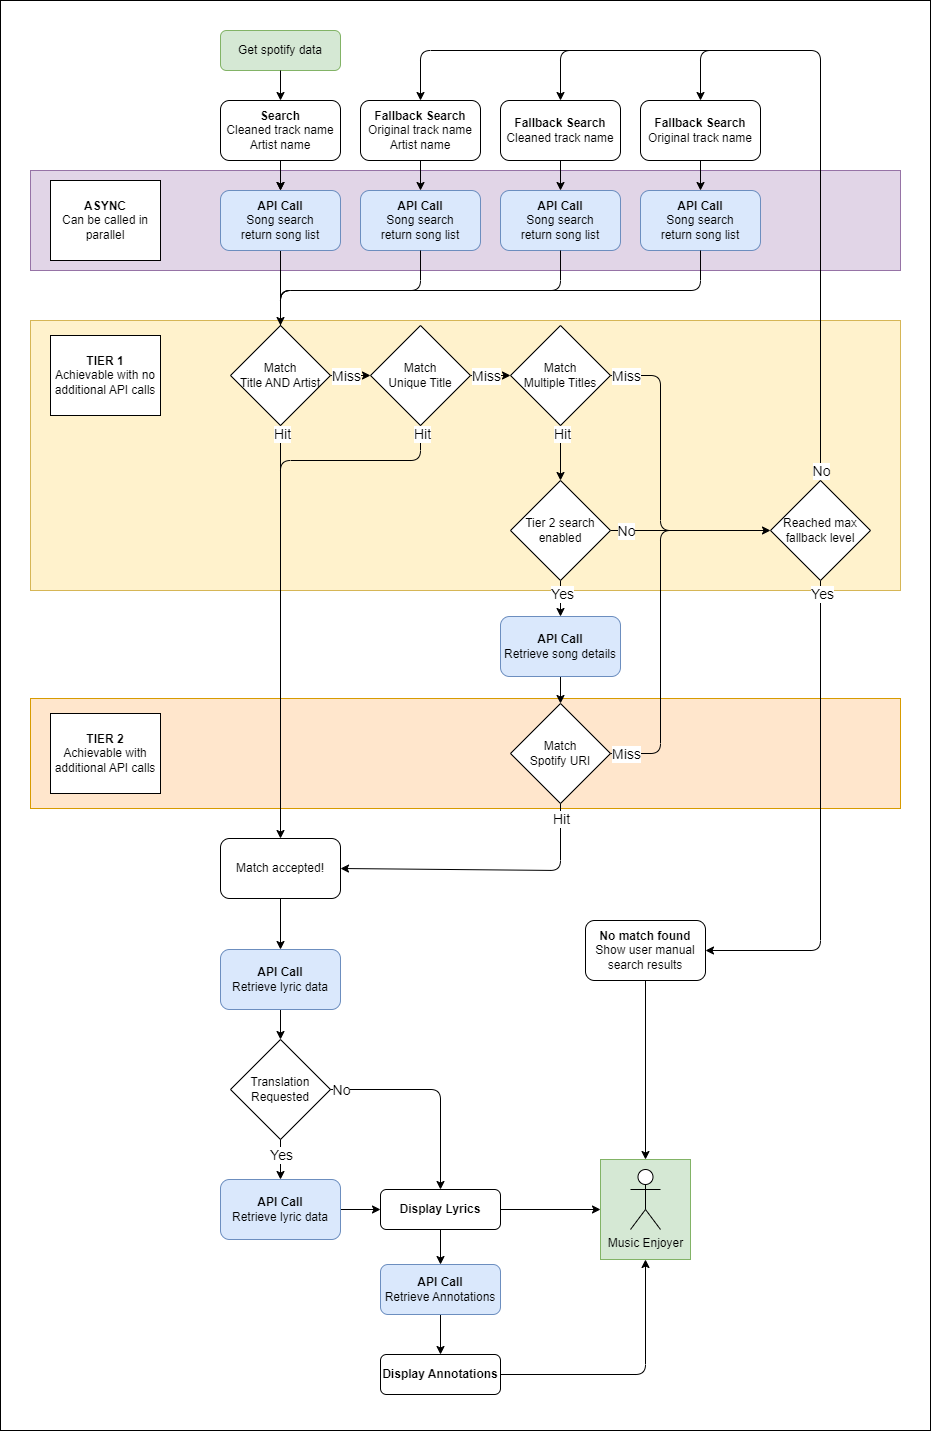

The diagram above was exported from draw.io. Its source (the exported page's mxGraphModel, read from the mxfile embedded in the PNG):
<mxGraphModel dx="2165" dy="1309" grid="1" gridSize="10" guides="1" tooltips="1" connect="1" arrows="1" fold="1" page="1" pageScale="1" pageWidth="2200" pageHeight="2000" math="0" shadow="0">
  <root>
    <mxCell id="0" />
    <mxCell id="1" parent="0" />
    <mxCell id="233" value="" style="rounded=0;whiteSpace=wrap;html=1;movable=0;resizable=0;rotatable=0;deletable=0;editable=0;connectable=0;" vertex="1" parent="1">
      <mxGeometry x="100" y="110" width="930" height="1430" as="geometry" />
    </mxCell>
    <mxCell id="231" value="" style="rounded=0;whiteSpace=wrap;html=1;fillColor=#e1d5e7;strokeColor=#9673a6;movable=0;resizable=0;rotatable=0;deletable=0;editable=0;connectable=0;" vertex="1" parent="1">
      <mxGeometry x="130" y="280" width="870" height="100" as="geometry" />
    </mxCell>
    <mxCell id="45" value="" style="rounded=0;whiteSpace=wrap;html=1;shadow=0;glass=0;sketch=0;fillColor=#d5e8d4;strokeColor=#82b366;" parent="1" vertex="1">
      <mxGeometry x="700" y="1269" width="90" height="100" as="geometry" />
    </mxCell>
    <mxCell id="13" value="" style="rounded=0;whiteSpace=wrap;html=1;fillColor=#ffe6cc;strokeColor=#d79b00;glass=0;shadow=0;movable=0;resizable=0;rotatable=0;deletable=0;editable=0;connectable=0;" parent="1" vertex="1">
      <mxGeometry x="130" y="808" width="870" height="110" as="geometry" />
    </mxCell>
    <mxCell id="11" value="" style="rounded=0;whiteSpace=wrap;html=1;fillColor=#fff2cc;strokeColor=#d6b656;glass=0;shadow=0;movable=0;resizable=0;rotatable=0;deletable=0;editable=0;connectable=0;" parent="1" vertex="1">
      <mxGeometry x="130" y="430" width="870" height="270" as="geometry" />
    </mxCell>
    <mxCell id="2" value="Get spotify data" style="rounded=1;whiteSpace=wrap;html=1;fillColor=#d5e8d4;strokeColor=#82b366;" parent="1" vertex="1">
      <mxGeometry x="320" y="140" width="120" height="40" as="geometry" />
    </mxCell>
    <mxCell id="3" value="" style="endArrow=classic;html=1;exitX=0.5;exitY=1;exitDx=0;exitDy=0;entryX=0.5;entryY=0;entryDx=0;entryDy=0;" parent="1" source="2" target="4" edge="1">
      <mxGeometry width="50" height="50" relative="1" as="geometry">
        <mxPoint x="440" y="330" as="sourcePoint" />
        <mxPoint x="380" y="230" as="targetPoint" />
      </mxGeometry>
    </mxCell>
    <mxCell id="8" value="" style="edgeStyle=none;html=1;" parent="1" source="4" target="7" edge="1">
      <mxGeometry relative="1" as="geometry" />
    </mxCell>
    <mxCell id="43" value="" style="edgeStyle=none;html=1;" parent="1" source="4" target="7" edge="1">
      <mxGeometry relative="1" as="geometry" />
    </mxCell>
    <mxCell id="4" value="&lt;b&gt;Search&lt;br&gt;&lt;/b&gt;Cleaned track name&lt;br&gt;Artist name" style="rounded=1;whiteSpace=wrap;html=1;" parent="1" vertex="1">
      <mxGeometry x="320" y="210" width="120" height="60" as="geometry" />
    </mxCell>
    <mxCell id="6" value="Music Enjoyer" style="shape=umlActor;verticalLabelPosition=bottom;verticalAlign=top;html=1;outlineConnect=0;" parent="1" vertex="1">
      <mxGeometry x="730" y="1279" width="30" height="60" as="geometry" />
    </mxCell>
    <mxCell id="10" value="" style="edgeStyle=none;html=1;" parent="1" source="7" target="9" edge="1">
      <mxGeometry relative="1" as="geometry" />
    </mxCell>
    <mxCell id="7" value="&lt;b&gt;API Call&lt;/b&gt;&lt;br&gt;Song search&lt;br&gt;return song list" style="rounded=1;whiteSpace=wrap;html=1;fillColor=#dae8fc;strokeColor=#6c8ebf;" parent="1" vertex="1">
      <mxGeometry x="320" y="300" width="120" height="60" as="geometry" />
    </mxCell>
    <mxCell id="9" value="Match&lt;br&gt;Title AND Artist" style="rhombus;whiteSpace=wrap;html=1;" parent="1" vertex="1">
      <mxGeometry x="330" y="435" width="100" height="100" as="geometry" />
    </mxCell>
    <mxCell id="12" value="&lt;b&gt;TIER 1&lt;/b&gt;&lt;br&gt;Achievable with no additional API calls" style="rounded=0;whiteSpace=wrap;html=1;shadow=0;glass=0;sketch=0;" parent="1" vertex="1">
      <mxGeometry x="150" y="445" width="110" height="80" as="geometry" />
    </mxCell>
    <mxCell id="14" value="&lt;b&gt;TIER 2&lt;/b&gt;&lt;br&gt;Achievable with additional API calls" style="rounded=0;whiteSpace=wrap;html=1;shadow=0;glass=0;sketch=0;" parent="1" vertex="1">
      <mxGeometry x="150" y="823" width="110" height="80" as="geometry" />
    </mxCell>
    <mxCell id="37" value="" style="edgeStyle=none;html=1;" parent="1" source="15" target="16" edge="1">
      <mxGeometry relative="1" as="geometry" />
    </mxCell>
    <mxCell id="15" value="Match accepted!" style="rounded=1;whiteSpace=wrap;html=1;shadow=0;glass=0;sketch=0;" parent="1" vertex="1">
      <mxGeometry x="320" y="948" width="120" height="60" as="geometry" />
    </mxCell>
    <mxCell id="38" value="" style="edgeStyle=none;html=1;" parent="1" source="16" target="36" edge="1">
      <mxGeometry relative="1" as="geometry" />
    </mxCell>
    <mxCell id="16" value="&lt;span&gt;&lt;b&gt;API Call&lt;/b&gt;&lt;br&gt;&lt;/span&gt;Retrieve lyric data" style="rounded=1;whiteSpace=wrap;html=1;shadow=0;glass=0;sketch=0;fontStyle=0;fillColor=#dae8fc;strokeColor=#6c8ebf;" parent="1" vertex="1">
      <mxGeometry x="320" y="1059" width="120" height="60" as="geometry" />
    </mxCell>
    <mxCell id="78" value="" style="edgeStyle=none;html=1;" parent="1" source="21" target="52" edge="1">
      <mxGeometry relative="1" as="geometry" />
    </mxCell>
    <mxCell id="21" value="&lt;b&gt;API Call&lt;/b&gt;&lt;br&gt;Retrieve lyric data" style="rounded=1;whiteSpace=wrap;html=1;fillColor=#dae8fc;strokeColor=#6c8ebf;" parent="1" vertex="1">
      <mxGeometry x="320" y="1289" width="120" height="60" as="geometry" />
    </mxCell>
    <mxCell id="22" value="" style="endArrow=classic;html=1;exitX=0.5;exitY=1;exitDx=0;exitDy=0;entryX=0.5;entryY=0;entryDx=0;entryDy=0;" parent="1" source="9" target="15" edge="1">
      <mxGeometry relative="1" as="geometry">
        <mxPoint x="510" y="780" as="sourcePoint" />
        <mxPoint x="610" y="780" as="targetPoint" />
      </mxGeometry>
    </mxCell>
    <mxCell id="24" value="" style="endArrow=classic;html=1;exitX=1;exitY=0.5;exitDx=0;exitDy=0;entryX=0;entryY=0.5;entryDx=0;entryDy=0;" parent="1" source="9" target="26" edge="1">
      <mxGeometry relative="1" as="geometry">
        <mxPoint x="520" y="790" as="sourcePoint" />
        <mxPoint x="800" y="520" as="targetPoint" />
      </mxGeometry>
    </mxCell>
    <mxCell id="25" value="Miss" style="edgeLabel;resizable=0;html=1;align=center;verticalAlign=middle;rounded=0;shadow=0;glass=0;sketch=0;fontSize=14;" parent="24" connectable="0" vertex="1">
      <mxGeometry relative="1" as="geometry">
        <mxPoint x="-5" as="offset" />
      </mxGeometry>
    </mxCell>
    <mxCell id="236" value="" style="edgeStyle=none;html=1;" edge="1" parent="1" source="26" target="235">
      <mxGeometry relative="1" as="geometry" />
    </mxCell>
    <mxCell id="26" value="Match&lt;br&gt;Unique Title" style="rhombus;whiteSpace=wrap;html=1;" parent="1" vertex="1">
      <mxGeometry x="470" y="435" width="100" height="100" as="geometry" />
    </mxCell>
    <mxCell id="294" style="edgeStyle=none;html=1;exitX=0.5;exitY=1;exitDx=0;exitDy=0;entryX=0.5;entryY=0;entryDx=0;entryDy=0;" edge="1" parent="1" source="33" target="45">
      <mxGeometry relative="1" as="geometry" />
    </mxCell>
    <mxCell id="33" value="&lt;b&gt;No match found&lt;/b&gt;&lt;br&gt;Show user manual search results" style="rounded=1;whiteSpace=wrap;html=1;" parent="1" vertex="1">
      <mxGeometry x="685" y="1030" width="120" height="60" as="geometry" />
    </mxCell>
    <mxCell id="36" value="Translation Requested" style="rhombus;whiteSpace=wrap;html=1;" parent="1" vertex="1">
      <mxGeometry x="330" y="1149" width="100" height="100" as="geometry" />
    </mxCell>
    <mxCell id="47" value="Match&lt;br&gt;Spotify URI" style="rhombus;whiteSpace=wrap;html=1;" parent="1" vertex="1">
      <mxGeometry x="610" y="813" width="100" height="100" as="geometry" />
    </mxCell>
    <mxCell id="85" value="" style="edgeStyle=none;html=1;" parent="1" source="52" target="53" edge="1">
      <mxGeometry relative="1" as="geometry" />
    </mxCell>
    <mxCell id="295" value="" style="edgeStyle=none;html=1;" edge="1" parent="1" source="52" target="45">
      <mxGeometry relative="1" as="geometry" />
    </mxCell>
    <mxCell id="52" value="&lt;b&gt;Display Lyrics&lt;br&gt;&lt;/b&gt;" style="rounded=1;whiteSpace=wrap;html=1;" parent="1" vertex="1">
      <mxGeometry x="480" y="1299" width="120" height="40" as="geometry" />
    </mxCell>
    <mxCell id="86" value="" style="edgeStyle=none;html=1;" parent="1" source="53" target="84" edge="1">
      <mxGeometry relative="1" as="geometry" />
    </mxCell>
    <mxCell id="53" value="&lt;b&gt;API Call&lt;/b&gt;&lt;br&gt;Retrieve Annotations" style="rounded=1;whiteSpace=wrap;html=1;fillColor=#dae8fc;strokeColor=#6c8ebf;" parent="1" vertex="1">
      <mxGeometry x="480" y="1374" width="120" height="50" as="geometry" />
    </mxCell>
    <mxCell id="80" value="" style="endArrow=classic;html=1;exitX=0.5;exitY=1;exitDx=0;exitDy=0;entryX=0.5;entryY=0;entryDx=0;entryDy=0;" parent="1" source="36" target="21" edge="1">
      <mxGeometry relative="1" as="geometry">
        <mxPoint x="430" y="1244" as="sourcePoint" />
        <mxPoint x="530" y="1244" as="targetPoint" />
      </mxGeometry>
    </mxCell>
    <mxCell id="81" value="Yes" style="edgeLabel;resizable=0;html=1;align=center;verticalAlign=middle;rounded=0;shadow=0;glass=0;sketch=0;fontSize=14;" parent="80" connectable="0" vertex="1">
      <mxGeometry relative="1" as="geometry">
        <mxPoint y="-5" as="offset" />
      </mxGeometry>
    </mxCell>
    <mxCell id="82" value="" style="endArrow=classic;html=1;exitX=1;exitY=0.5;exitDx=0;exitDy=0;entryX=0.5;entryY=0;entryDx=0;entryDy=0;" parent="1" source="36" target="52" edge="1">
      <mxGeometry relative="1" as="geometry">
        <mxPoint x="440" y="1198.83" as="sourcePoint" />
        <mxPoint x="540" y="1198.83" as="targetPoint" />
        <Array as="points">
          <mxPoint x="540" y="1199" />
        </Array>
      </mxGeometry>
    </mxCell>
    <mxCell id="83" value="No" style="edgeLabel;resizable=0;html=1;align=center;verticalAlign=middle;rounded=0;shadow=0;glass=0;sketch=0;fontSize=14;" parent="82" connectable="0" vertex="1">
      <mxGeometry relative="1" as="geometry">
        <mxPoint x="-95" as="offset" />
      </mxGeometry>
    </mxCell>
    <mxCell id="230" style="edgeStyle=none;html=1;exitX=1;exitY=0.5;exitDx=0;exitDy=0;entryX=0.5;entryY=1;entryDx=0;entryDy=0;" edge="1" parent="1" source="84" target="45">
      <mxGeometry relative="1" as="geometry">
        <Array as="points">
          <mxPoint x="745" y="1484" />
        </Array>
      </mxGeometry>
    </mxCell>
    <mxCell id="84" value="&lt;b&gt;Display Annotations&lt;br&gt;&lt;/b&gt;" style="rounded=1;whiteSpace=wrap;html=1;" parent="1" vertex="1">
      <mxGeometry x="480" y="1464" width="120" height="40" as="geometry" />
    </mxCell>
    <mxCell id="283" value="" style="edgeStyle=none;html=1;" edge="1" parent="1" source="92" target="47">
      <mxGeometry relative="1" as="geometry" />
    </mxCell>
    <mxCell id="92" value="&lt;b&gt;API Call&lt;/b&gt;&lt;br&gt;Retrieve song details" style="rounded=1;whiteSpace=wrap;html=1;fillColor=#dae8fc;strokeColor=#6c8ebf;" parent="1" vertex="1">
      <mxGeometry x="600" y="726" width="120" height="60" as="geometry" />
    </mxCell>
    <mxCell id="126" value="Miss" style="edgeLabel;resizable=0;html=1;align=center;verticalAlign=middle;rounded=0;shadow=0;glass=0;sketch=0;fontSize=14;" connectable="0" vertex="1" parent="1">
      <mxGeometry x="584.9966666666668" y="485" as="geometry" />
    </mxCell>
    <mxCell id="161" value="" style="endArrow=classic;html=1;exitX=0.5;exitY=1;exitDx=0;exitDy=0;entryX=1;entryY=0.5;entryDx=0;entryDy=0;" edge="1" parent="1" source="47" target="15">
      <mxGeometry relative="1" as="geometry">
        <mxPoint x="570" y="948" as="sourcePoint" />
        <mxPoint x="660" y="978" as="targetPoint" />
        <Array as="points">
          <mxPoint x="660" y="980" />
        </Array>
      </mxGeometry>
    </mxCell>
    <mxCell id="163" value="Hit" style="edgeLabel;resizable=0;html=1;align=center;verticalAlign=middle;rounded=0;shadow=0;glass=0;sketch=0;fontSize=14;" connectable="0" vertex="1" parent="1">
      <mxGeometry x="659.9999996356056" y="928" as="geometry" />
    </mxCell>
    <mxCell id="232" value="&lt;b&gt;ASYNC&lt;/b&gt;&lt;br&gt;Can be called in&lt;br&gt;parallel" style="rounded=0;whiteSpace=wrap;html=1;shadow=0;glass=0;sketch=0;" vertex="1" parent="1">
      <mxGeometry x="150" y="290" width="110" height="80" as="geometry" />
    </mxCell>
    <mxCell id="270" value="" style="edgeStyle=none;html=1;" edge="1" parent="1" source="235" target="259">
      <mxGeometry relative="1" as="geometry" />
    </mxCell>
    <mxCell id="235" value="Match&lt;br&gt;Multiple Titles" style="rhombus;whiteSpace=wrap;html=1;" vertex="1" parent="1">
      <mxGeometry x="610" y="435" width="100" height="100" as="geometry" />
    </mxCell>
    <mxCell id="246" value="&lt;b&gt;Fallback Search&lt;br&gt;&lt;/b&gt;Original track name&lt;br&gt;Artist name" style="rounded=1;whiteSpace=wrap;html=1;" vertex="1" parent="1">
      <mxGeometry x="460" y="210" width="120" height="60" as="geometry" />
    </mxCell>
    <mxCell id="247" value="&lt;b&gt;Fallback Search&lt;br&gt;&lt;/b&gt;Cleaned track name" style="rounded=1;whiteSpace=wrap;html=1;" vertex="1" parent="1">
      <mxGeometry x="600" y="210" width="120" height="60" as="geometry" />
    </mxCell>
    <mxCell id="248" value="&lt;b&gt;Fallback Search&lt;br&gt;&lt;/b&gt;Original track name" style="rounded=1;whiteSpace=wrap;html=1;" vertex="1" parent="1">
      <mxGeometry x="740" y="210" width="120" height="60" as="geometry" />
    </mxCell>
    <mxCell id="249" value="" style="edgeStyle=none;html=1;" edge="1" parent="1" target="250">
      <mxGeometry relative="1" as="geometry">
        <mxPoint x="520" y="270" as="sourcePoint" />
      </mxGeometry>
    </mxCell>
    <mxCell id="250" value="&lt;b&gt;API Call&lt;/b&gt;&lt;br&gt;Song search&lt;br&gt;return song list" style="rounded=1;whiteSpace=wrap;html=1;fillColor=#dae8fc;strokeColor=#6c8ebf;" vertex="1" parent="1">
      <mxGeometry x="460" y="300" width="120" height="60" as="geometry" />
    </mxCell>
    <mxCell id="251" value="" style="edgeStyle=none;html=1;" edge="1" parent="1" target="252">
      <mxGeometry relative="1" as="geometry">
        <mxPoint x="660" y="270" as="sourcePoint" />
      </mxGeometry>
    </mxCell>
    <mxCell id="252" value="&lt;b&gt;API Call&lt;/b&gt;&lt;br&gt;Song search&lt;br&gt;return song list" style="rounded=1;whiteSpace=wrap;html=1;fillColor=#dae8fc;strokeColor=#6c8ebf;" vertex="1" parent="1">
      <mxGeometry x="600" y="300" width="120" height="60" as="geometry" />
    </mxCell>
    <mxCell id="253" value="" style="edgeStyle=none;html=1;" edge="1" parent="1" target="254">
      <mxGeometry relative="1" as="geometry">
        <mxPoint x="800" y="270" as="sourcePoint" />
      </mxGeometry>
    </mxCell>
    <mxCell id="254" value="&lt;b&gt;API Call&lt;/b&gt;&lt;br&gt;Song search&lt;br&gt;return song list" style="rounded=1;whiteSpace=wrap;html=1;fillColor=#dae8fc;strokeColor=#6c8ebf;" vertex="1" parent="1">
      <mxGeometry x="740" y="300" width="120" height="60" as="geometry" />
    </mxCell>
    <mxCell id="256" value="" style="endArrow=none;html=1;entryX=0.5;entryY=1;entryDx=0;entryDy=0;exitX=0.5;exitY=0;exitDx=0;exitDy=0;" edge="1" parent="1" source="9" target="254">
      <mxGeometry width="50" height="50" relative="1" as="geometry">
        <mxPoint x="800" y="460" as="sourcePoint" />
        <mxPoint x="850" y="410" as="targetPoint" />
        <Array as="points">
          <mxPoint x="380" y="400" />
          <mxPoint x="800" y="400" />
        </Array>
      </mxGeometry>
    </mxCell>
    <mxCell id="257" value="" style="endArrow=none;html=1;entryX=0.5;entryY=1;entryDx=0;entryDy=0;exitX=0.5;exitY=0;exitDx=0;exitDy=0;" edge="1" parent="1" target="252">
      <mxGeometry width="50" height="50" relative="1" as="geometry">
        <mxPoint x="380" y="435" as="sourcePoint" />
        <mxPoint x="800" y="360" as="targetPoint" />
        <Array as="points">
          <mxPoint x="380" y="400" />
          <mxPoint x="660" y="400" />
        </Array>
      </mxGeometry>
    </mxCell>
    <mxCell id="258" value="" style="endArrow=none;html=1;entryX=0.5;entryY=1;entryDx=0;entryDy=0;exitX=0.5;exitY=0;exitDx=0;exitDy=0;" edge="1" parent="1" target="250">
      <mxGeometry width="50" height="50" relative="1" as="geometry">
        <mxPoint x="380" y="435" as="sourcePoint" />
        <mxPoint x="800" y="360" as="targetPoint" />
        <Array as="points">
          <mxPoint x="380" y="400" />
          <mxPoint x="520" y="400" />
        </Array>
      </mxGeometry>
    </mxCell>
    <mxCell id="274" value="" style="edgeStyle=none;html=1;" edge="1" parent="1" source="259" target="273">
      <mxGeometry relative="1" as="geometry" />
    </mxCell>
    <mxCell id="282" value="" style="edgeStyle=none;html=1;" edge="1" parent="1" source="259" target="92">
      <mxGeometry relative="1" as="geometry" />
    </mxCell>
    <mxCell id="259" value="Tier 2 search&lt;br&gt;enabled" style="rhombus;whiteSpace=wrap;html=1;" vertex="1" parent="1">
      <mxGeometry x="610" y="590" width="100" height="100" as="geometry" />
    </mxCell>
    <mxCell id="265" value="Hit" style="edgeLabel;resizable=0;html=1;align=center;verticalAlign=middle;rounded=0;shadow=0;glass=0;sketch=0;fontSize=14;" connectable="0" vertex="1" parent="1">
      <mxGeometry x="379.99857142857127" y="550" as="geometry">
        <mxPoint x="1" y="-7" as="offset" />
      </mxGeometry>
    </mxCell>
    <mxCell id="268" value="" style="endArrow=none;html=1;entryX=0.5;entryY=1;entryDx=0;entryDy=0;" edge="1" parent="1" target="26">
      <mxGeometry width="50" height="50" relative="1" as="geometry">
        <mxPoint x="380" y="590" as="sourcePoint" />
        <mxPoint x="540" y="580" as="targetPoint" />
        <Array as="points">
          <mxPoint x="380" y="570" />
          <mxPoint x="520" y="570" />
        </Array>
      </mxGeometry>
    </mxCell>
    <mxCell id="272" value="Yes" style="edgeLabel;resizable=0;html=1;align=center;verticalAlign=middle;rounded=0;shadow=0;glass=0;sketch=0;fontSize=14;" connectable="0" vertex="1" parent="1">
      <mxGeometry x="659.9985714285713" y="710" as="geometry">
        <mxPoint x="1" y="-7" as="offset" />
      </mxGeometry>
    </mxCell>
    <mxCell id="284" style="edgeStyle=none;html=1;exitX=0.5;exitY=0;exitDx=0;exitDy=0;entryX=0.5;entryY=0;entryDx=0;entryDy=0;" edge="1" parent="1" source="273" target="246">
      <mxGeometry relative="1" as="geometry">
        <Array as="points">
          <mxPoint x="920" y="160" />
          <mxPoint x="520" y="160" />
        </Array>
      </mxGeometry>
    </mxCell>
    <mxCell id="292" style="edgeStyle=none;html=1;exitX=0.5;exitY=1;exitDx=0;exitDy=0;entryX=1;entryY=0.5;entryDx=0;entryDy=0;" edge="1" parent="1" source="273" target="33">
      <mxGeometry relative="1" as="geometry">
        <Array as="points">
          <mxPoint x="920" y="1060" />
        </Array>
      </mxGeometry>
    </mxCell>
    <mxCell id="273" value="Reached max&lt;br&gt;fallback level" style="rhombus;whiteSpace=wrap;html=1;" vertex="1" parent="1">
      <mxGeometry x="870" y="590" width="100" height="100" as="geometry" />
    </mxCell>
    <mxCell id="275" value="No" style="edgeLabel;resizable=0;html=1;align=center;verticalAlign=middle;rounded=0;shadow=0;glass=0;sketch=0;fontSize=14;" connectable="0" vertex="1" parent="1">
      <mxGeometry x="724.9966666666668" y="640" as="geometry" />
    </mxCell>
    <mxCell id="276" value="" style="endArrow=none;html=1;exitX=1;exitY=0.5;exitDx=0;exitDy=0;" edge="1" parent="1" source="235">
      <mxGeometry width="50" height="50" relative="1" as="geometry">
        <mxPoint x="770" y="580" as="sourcePoint" />
        <mxPoint x="780" y="640" as="targetPoint" />
        <Array as="points">
          <mxPoint x="760" y="485" />
          <mxPoint x="760" y="640" />
        </Array>
      </mxGeometry>
    </mxCell>
    <mxCell id="277" value="Miss" style="edgeLabel;resizable=0;html=1;align=center;verticalAlign=middle;rounded=0;shadow=0;glass=0;sketch=0;fontSize=14;" connectable="0" vertex="1" parent="1">
      <mxGeometry x="724.9966666666668" y="485" as="geometry" />
    </mxCell>
    <mxCell id="278" value="" style="endArrow=none;html=1;exitX=1;exitY=0.5;exitDx=0;exitDy=0;" edge="1" parent="1" source="47">
      <mxGeometry width="50" height="50" relative="1" as="geometry">
        <mxPoint x="770" y="820" as="sourcePoint" />
        <mxPoint x="780" y="640" as="targetPoint" />
        <Array as="points">
          <mxPoint x="760" y="863" />
          <mxPoint x="760" y="640" />
        </Array>
      </mxGeometry>
    </mxCell>
    <mxCell id="279" value="Miss" style="edgeLabel;resizable=0;html=1;align=center;verticalAlign=middle;rounded=0;shadow=0;glass=0;sketch=0;fontSize=14;" connectable="0" vertex="1" parent="1">
      <mxGeometry x="724.9966666666668" y="863" as="geometry" />
    </mxCell>
    <mxCell id="280" value="Hit" style="edgeLabel;resizable=0;html=1;align=center;verticalAlign=middle;rounded=0;shadow=0;glass=0;sketch=0;fontSize=14;" connectable="0" vertex="1" parent="1">
      <mxGeometry x="659.9985714285713" y="550" as="geometry">
        <mxPoint x="1" y="-7" as="offset" />
      </mxGeometry>
    </mxCell>
    <mxCell id="281" value="Hit" style="edgeLabel;resizable=0;html=1;align=center;verticalAlign=middle;rounded=0;shadow=0;glass=0;sketch=0;fontSize=14;" connectable="0" vertex="1" parent="1">
      <mxGeometry x="519.9985714285713" y="550" as="geometry">
        <mxPoint x="1" y="-7" as="offset" />
      </mxGeometry>
    </mxCell>
    <mxCell id="285" value="" style="endArrow=classic;html=1;entryX=0.5;entryY=0;entryDx=0;entryDy=0;" edge="1" parent="1" target="247">
      <mxGeometry width="50" height="50" relative="1" as="geometry">
        <mxPoint x="680" y="160" as="sourcePoint" />
        <mxPoint x="700" y="160" as="targetPoint" />
        <Array as="points">
          <mxPoint x="660" y="160" />
        </Array>
      </mxGeometry>
    </mxCell>
    <mxCell id="286" value="" style="endArrow=classic;html=1;entryX=0.5;entryY=0;entryDx=0;entryDy=0;" edge="1" parent="1">
      <mxGeometry width="50" height="50" relative="1" as="geometry">
        <mxPoint x="820" y="160" as="sourcePoint" />
        <mxPoint x="800" y="210" as="targetPoint" />
        <Array as="points">
          <mxPoint x="800" y="160" />
        </Array>
      </mxGeometry>
    </mxCell>
    <mxCell id="287" value="No" style="edgeLabel;resizable=0;html=1;align=center;verticalAlign=middle;rounded=0;shadow=0;glass=0;sketch=0;fontSize=14;" connectable="0" vertex="1" parent="1">
      <mxGeometry x="919.9966666666668" y="580" as="geometry" />
    </mxCell>
    <mxCell id="291" value="Yes" style="edgeLabel;resizable=0;html=1;align=center;verticalAlign=middle;rounded=0;shadow=0;glass=0;sketch=0;fontSize=14;" connectable="0" vertex="1" parent="1">
      <mxGeometry x="919.9985714285713" y="710" as="geometry">
        <mxPoint x="1" y="-7" as="offset" />
      </mxGeometry>
    </mxCell>
  </root>
</mxGraphModel>